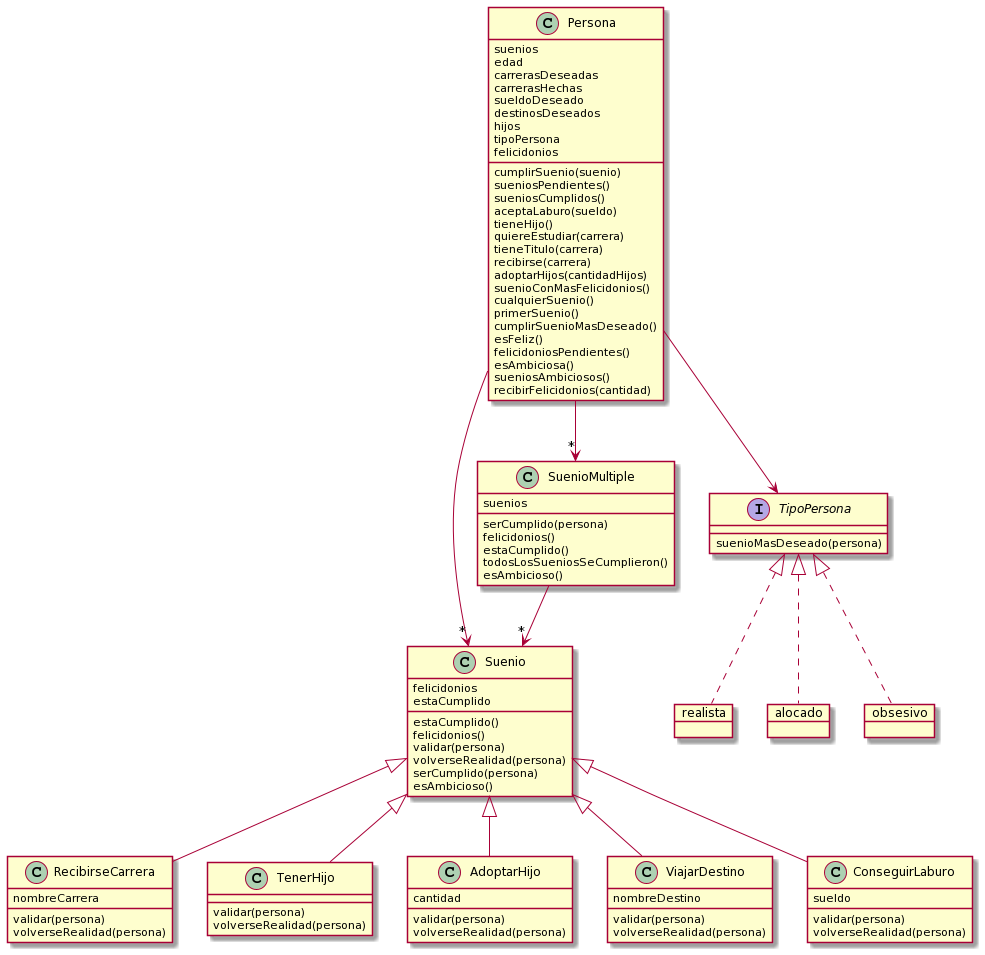

The diagram above was rendered by PlantUML. Its source (embedded in the PNG):
@startuml
class Persona {
	suenios
	edad
	carrerasDeseadas
	carrerasHechas
	sueldoDeseado
	destinosDeseados
	hijos
	tipoPersona
	felicidonios
	

	cumplirSuenio(suenio)
	sueniosPendientes()
	sueniosCumplidos()
	aceptaLaburo(sueldo)
	tieneHijo()
	quiereEstudiar(carrera)
	tieneTitulo(carrera)
	recibirse(carrera)
	adoptarHijos(cantidadHijos)
	suenioConMasFelicidonios()
	cualquierSuenio()
	primerSuenio()
	cumplirSuenioMasDeseado()
	esFeliz()
	felicidoniosPendientes()
	esAmbiciosa()
	sueniosAmbiciosos()
	recibirFelicidonios(cantidad)
}

class Suenio{
	felicidonios
	estaCumplido
	
    estaCumplido()  
    felicidonios()  
    validar(persona)
    volverseRealidad(persona)   
    serCumplido(persona)    
    esAmbicioso()
}

class RecibirseCarrera{
	nombreCarrera
	
	validar(persona)
	volverseRealidad(persona)
}

class TenerHijo{
    validar(persona)
    volverseRealidad(persona)
}

class AdoptarHijo{
	cantidad
	
	validar(persona)
    volverseRealidad(persona)
	
}

class ViajarDestino{
	nombreDestino
	
    validar(persona)
    volverseRealidad(persona)
}

class ConseguirLaburo{
	sueldo
	
	validar(persona)
        volverseRealidad(persona)
}

interface TipoPersona{
	
	suenioMasDeseado(persona)
	
}

object realista{
	
	suenioMasDeseado(persona)
}

object alocado{
	
	suenioMasDeseado(persona)
}

object obsesivo{
	
	suenioMasDeseado(persona)
}

class SuenioMultiple{
    suenios
	
    serCumplido(persona)    
    felicidonios()  
    estaCumplido()  
    todosLosSueniosSeCumplieron()   
    esAmbicioso()
	
}

Persona --> "*" Suenio
Persona --> "*" SuenioMultiple
Persona --> TipoPersona
TipoPersona <|.. realista
TipoPersona <|.. alocado
TipoPersona <|.. obsesivo
SuenioMultiple --> "*" Suenio
Suenio <|-- RecibirseCarrera
Suenio <|-- TenerHijo
Suenio <|-- AdoptarHijo
Suenio <|-- ViajarDestino
Suenio <|-- ConseguirLaburo
@enduml